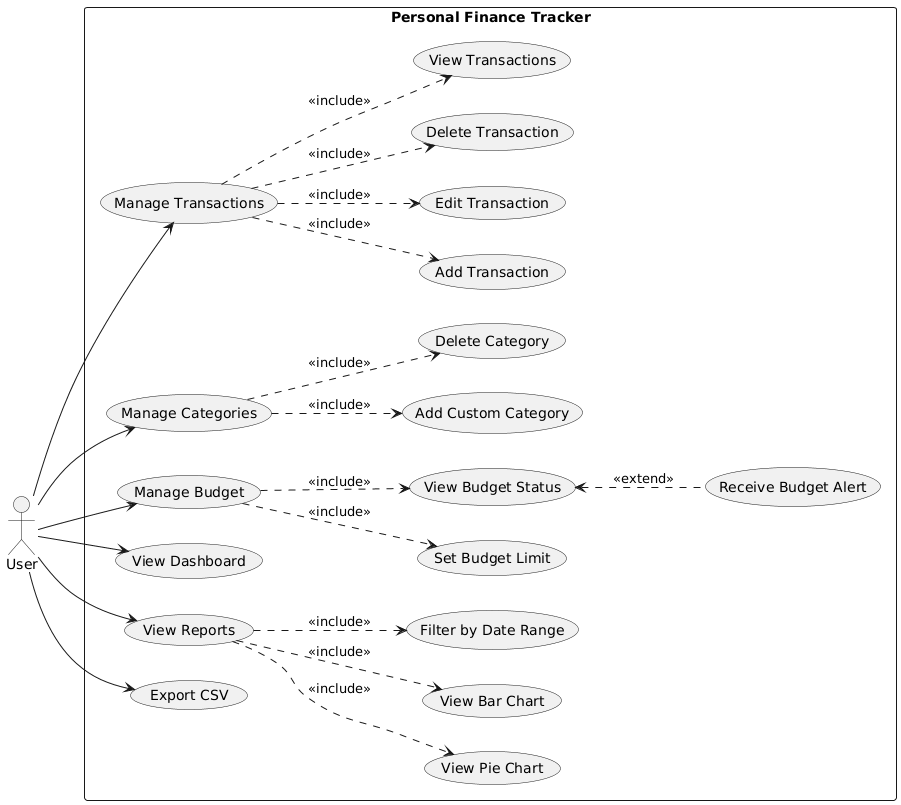

The diagram above was rendered by PlantUML. Its source (embedded in the PNG):
@startuml
left to right direction
skinparam packageStyle rectangle
actor "User" as User

rectangle "Personal Finance Tracker" {
  usecase "Manage Transactions" as UC_MT
  usecase "Add Transaction" as UC_AT
  usecase "Edit Transaction" as UC_ET
  usecase "Delete Transaction" as UC_DT
  usecase "View Transactions" as UC_VT
  
  usecase "Manage Categories" as UC_MC
  usecase "Add Custom Category" as UC_ACC
  usecase "Delete Category" as UC_DC
  
  usecase "Manage Budget" as UC_MB
  usecase "Set Budget Limit" as UC_SBL
  usecase "View Budget Status" as UC_VBS
  usecase "Receive Budget Alert" as UC_RBA
  
  usecase "View Dashboard" as UC_VD
  
  usecase "View Reports" as UC_VR
  usecase "View Pie Chart" as UC_VPC
  usecase "View Bar Chart" as UC_VBC
  usecase "Filter by Date Range" as UC_FDR
  
  usecase "Export CSV" as UC_EC
}

User --> UC_MT
User --> UC_MC
User --> UC_MB
User --> UC_VD
User --> UC_VR
User --> UC_EC

UC_MT ..> UC_AT : <<include>>
UC_MT ..> UC_ET : <<include>>
UC_MT ..> UC_DT : <<include>>
UC_MT ..> UC_VT : <<include>>

UC_MC ..> UC_ACC : <<include>>
UC_MC ..> UC_DC : <<include>>

UC_MB ..> UC_SBL : <<include>>
UC_MB ..> UC_VBS : <<include>>
UC_VBS <.. UC_RBA : <<extend>>

UC_VR ..> UC_VPC : <<include>>
UC_VR ..> UC_VBC : <<include>>
UC_VR ..> UC_FDR : <<include>>
@enduml